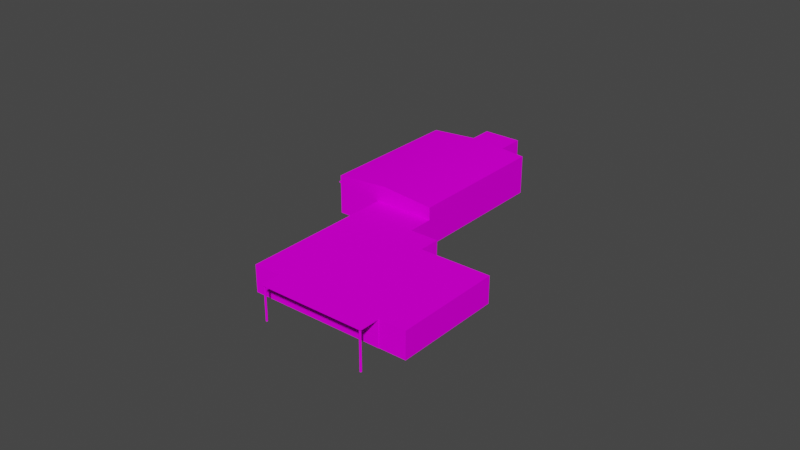 # Source: object.blend  (saved by Blender 2.82.7; exported with 4.5.12 LTS)
import bpy
from mathutils import Matrix  # noqa: F401  (used for matrix-valued properties, if any)

bpy.ops.wm.read_factory_settings(use_empty=True)
scene = bpy.context.scene
scene.name = 'Scene'

# ---- collections
col_collection = bpy.data.collections.new('Collection'); scene.collection.children.link(col_collection)

# ---- images (referenced by path relative to the original .blend; pixels are not part of the script)
import os
ASSET_DIR = os.environ.get("B2B_ASSET_DIR", "")  # directory of the original .blend (textures are referenced by path, not embedded)
HERE = os.path.dirname(os.path.abspath(__file__))  # packed textures are extracted next to this script under _unpacked/

def load_image(name, relpath, width, height, colorspace="sRGB"):
    """Load a texture the original file referenced (path relative to the .blend, or extracted next to this script)."""
    p = next((c for c in (os.path.join(HERE, relpath), os.path.join(ASSET_DIR, relpath)) if relpath and os.path.exists(c)), "")
    if p:
        img = bpy.data.images.load(p, check_existing=True)
        img.name = name
    else:  # same state as the original file: an image datablock whose file is absent (Cycles renders it pink)
        img = bpy.data.images.new(name, width, height)
        img.source = "FILE"
        img.filepath = "//" + (relpath or name)
    img.colorspace_settings.name = colorspace
    return img
img_firestation_dds = load_image('firestation.dds', 'firestation.dds', 1024, 1024, 'sRGB')

# ---- materials (node trees are filled in below, after node groups)
mat_default_001 = bpy.data.materials.new('Default.001')
mat_default_001.use_transparent_shadow = False
mat_default_001.diffuse_color = (1.0, 1.0, 1.0, 1.0)
mat_default_001.roughness = 0.0
mat_default_001.specular_intensity = 0.0

# ---- node groups
ng_auto_smooth = bpy.data.node_groups.new('Auto Smooth', 'GeometryNodeTree')
_s = ng_auto_smooth.interface.new_socket(name='Geometry', in_out='OUTPUT', socket_type='NodeSocketGeometry')
_s = ng_auto_smooth.interface.new_socket(name='Geometry', in_out='INPUT', socket_type='NodeSocketGeometry')
_s = ng_auto_smooth.interface.new_socket(name='Angle', in_out='INPUT', socket_type='NodeSocketFloat')
_s.subtype = 'ANGLE'
_s.min_value = 0.0
_s.max_value = 3.142
ng_auto_smooth.is_modifier = True
_N = ng_auto_smooth.nodes; _L = ng_auto_smooth.links
n0 = _N.new('NodeGroupOutput'); n0.name = 'Group Output'; n0.location = (480, -100)
n1 = _N.new('NodeGroupInput'); n1.name = 'Group Input'; n1.location = (-420, -300)
n2 = _N.new('NodeGroupInput'); n2.name = 'Group Input.001'; n2.location = (-60, -100)
n3 = _N.new('GeometryNodeSetShadeSmooth'); n3.name = 'Set Shade Smooth'; n3.location = (120, -100)
n3.domain = 'EDGE'
n4 = _N.new('GeometryNodeSetShadeSmooth'); n4.name = 'Set Shade Smooth.001'; n4.location = (300, -100)
n5 = _N.new('GeometryNodeInputMeshEdgeAngle'); n5.name = 'Edge Angle'; n5.location = (-420, -220)
n6 = _N.new('GeometryNodeInputEdgeSmooth'); n6.name = 'Is Edge Smooth'; n6.location = (-60, -160)
n7 = _N.new('GeometryNodeInputShadeSmooth'); n7.name = 'Is Face Smooth'; n7.location = (-240, -340)
n8 = _N.new('FunctionNodeBooleanMath'); n8.name = 'Boolean Math'; n8.location = (-60, -220)
n9 = _N.new('FunctionNodeCompare'); n9.name = 'Compare'; n9.location = (-240, -180)
n9.operation = 'LESS_EQUAL'
_L.new(n5.outputs[0], n9.inputs[0])
_L.new(n4.outputs[0], n0.inputs[0])
_L.new(n1.outputs[1], n9.inputs[1])
_L.new(n9.outputs[0], n8.inputs[0])
_L.new(n7.outputs[0], n8.inputs[1])
_L.new(n2.outputs[0], n3.inputs[0])
_L.new(n6.outputs[0], n3.inputs[1])
_L.new(n3.outputs[0], n4.inputs[0])
_L.new(n8.outputs[0], n3.inputs[2])
n0.is_active_output = True

# ---- material node trees
mat_default_001.use_nodes = True; mat_default_001.node_tree.nodes.clear()
_N = mat_default_001.node_tree.nodes; _L = mat_default_001.node_tree.links
n0 = _N.new('ShaderNodeOutputMaterial'); n0.name = 'Material Output'; n0.location = (300, 300)
n1 = _N.new('ShaderNodeBsdfPrincipled'); n1.name = 'Principled BSDF'; n1.location = (10, 300)
n1.distribution = 'GGX'
n1.subsurface_method = 'BURLEY'
n1.inputs[3].default_value = 1.45
n1.inputs[13].default_value = 0.0
n1.inputs[27].default_value = (0.0, 0.0, 0.0, 1.0)
n1.inputs[28].default_value = 1.0
n2 = _N.new('ShaderNodeTexImage'); n2.name = 'Image Texture'; n2.location = (0, 0)
n2.image = img_firestation_dds
_L.new(n1.outputs[0], n0.inputs[0])
_L.new(n2.outputs[0], n1.inputs[0])
n0.is_active_output = True

# ---- world
world_world = bpy.data.worlds.new('World'); scene.world = world_world
world_world.use_nodes = True; world_world.node_tree.nodes.clear()
_N = world_world.node_tree.nodes; _L = world_world.node_tree.links
n0 = _N.new('ShaderNodeOutputWorld'); n0.name = 'World Output'; n0.location = (300, 300)
n1 = _N.new('ShaderNodeBackground'); n1.name = 'Background'; n1.location = (10, 300)
n1.inputs[0].default_value = (0.05088, 0.05088, 0.05088, 1.0)
_L.new(n1.outputs[0], n0.inputs[0])
n0.is_active_output = True
world_world.color = (0.05088, 0.05088, 0.05088)
world_world.use_sun_shadow = False
world_world.sun_shadow_jitter_overblur = 0.0

# ---- meshes
me_poly_os_0_001 = bpy.data.meshes.new('poly_os=0.001')
me_poly_os_0_001.from_pydata([(-7.837, 3.251, -7.277), (-2.076, 3.821, -2.851), (10.01, 3.821, -18.57), (3.617, 3.251, 1.663), (4.246, 2.209, -23.0), (4.04, 2.209, -23.16), (-8.043, 2.365, -7.436), (-8.043, 2.209, -7.436), (-7.837, 2.365, -7.277), (-3.161, 1.459, 25.92), (-3.161, -3.821, 25.92), (-3.091, -3.821, 25.94), (-3.04, 1.459, 25.99), (-3.04, -3.821, 26.13), (-3.04, 1.459, 26.13), (-3.161, -3.821, 26.2), (-3.231, -3.821, 26.18), (-3.283, 1.459, 26.13), (-3.283, -3.821, 25.99), (-3.021, -3.821, 26.06), (-3.04, -3.821, 25.99), (-3.091, -3.821, 26.18), (-3.231, -3.821, 25.94), (-3.283, -3.821, 26.13), (-3.301, -3.821, 26.06), (-14.03, -3.131, 17.75), (-14.05, 1.459, 17.77), (-14.18, -3.131, 17.77), (-14.21, 1.459, 17.75), (-14.24, 1.459, 17.69), (-14.25, -3.131, 17.66), (-14.23, 1.459, 17.59), (-14.18, 1.459, 17.55), (-14.18, -3.131, 17.55), (-14.12, 1.459, 17.53), (-14.12, -3.131, 17.53), (-14.05, 1.459, 17.55), (-13.99, -3.131, 17.66), (-14.01, -3.131, 17.59), (-14.05, -3.131, 17.55), (-14.09, -3.131, 17.78), (-14.23, -3.131, 17.59), (-14.23, -3.131, 17.72), (-14.01, 1.459, 17.59), (-3.091, 1.459, 25.94), (-3.231, 1.459, 25.94), (-3.283, 1.459, 25.99), (-3.021, 1.459, 26.06), (-1.392, 1.459, 24.35), (-3.091, 1.459, 26.18), (-3.161, 1.459, 26.2), (-3.231, 1.459, 26.18), (-3.301, 1.459, 26.06), (-13.99, 1.459, 17.69), (-14.15, 1.459, 17.78), (-14.49, 1.459, 17.73), (-12.83, 1.459, 15.56), (-14.49, 1.551, 17.73), (10.42, 1.551, 14.92), (6.239, -0.2059, -24.7), (8.697, -0.2059, -22.81), (8.675, 0.0654, -22.78), (6.239, 0.3366, -24.7), (8.697, 0.3366, -22.81), (8.761, 0.5894, -22.9), (8.994, 0.973, -23.2), (6.69, 1.078, -25.29), (9.148, 1.078, -23.4), (6.856, 1.113, -25.5), (9.314, 1.113, -23.62), (7.021, 1.078, -25.72), (7.175, 0.973, -25.92), (9.633, 0.973, -24.03), (9.765, 0.8064, -24.2), (9.867, 0.5894, -24.33), (7.409, 0.5894, -26.22), (9.93, 0.3366, -24.42), (9.952, 0.0654, -24.45), (9.93, -0.2059, -24.42), (7.409, -0.4586, -26.22), (7.307, -0.6757, -26.09), (7.175, -0.8422, -25.92), (9.479, -0.9469, -23.83), (9.314, -0.9827, -23.62), (6.856, -0.9827, -25.5), (6.536, -0.8422, -25.09), (7.494, 0.0654, -26.33), (7.472, 0.3366, -26.31), (7.472, -0.2059, -26.31), (7.307, 0.8064, -26.09), (7.021, -0.9469, -25.72), (6.69, -0.9469, -25.29), (6.536, 0.973, -25.09), (6.404, 0.8064, -24.92), (6.404, -0.6757, -24.92), (6.302, 0.5894, -24.78), (6.302, -0.4586, -24.78), (6.217, 0.0654, -24.67), (-2.912, 1.551, -3.427), (-2.912, -2.039, -3.427), (15.77, 1.731, -23.27), (9.479, 1.078, -23.83), (8.862, 0.8064, -23.03), (9.867, -0.4586, -24.33), (9.765, -0.6757, -24.2), (9.633, -0.8422, -24.03), (8.761, -0.4586, -22.9), (11.54, -2.039, -26.51), (9.148, -0.9469, -23.4), (8.994, -0.8422, -23.2), (8.862, -0.6757, -23.03), (7.135, -2.039, -20.78), (15.77, -2.039, -23.27), (11.36, -2.039, -17.53), (7.135, 1.731, -20.78), (11.54, 1.731, -26.51), (-7.837, 3.033, -7.277), (-2.467, 1.551, -3.086), (-7.837, -2.039, -7.277), (-2.467, -2.039, -3.086), (-7.837, 2.209, -7.277), (15.77, -2.039, -14.15), (3.617, 1.551, 1.663), (15.77, 3.251, -14.15), (4.246, -2.039, -23.0), (4.246, 3.251, -23.0), (4.246, 3.033, -23.0), (4.04, 2.365, -23.16), (4.246, 2.365, -23.0), (11.36, 1.731, -17.53), (-12.83, -2.039, 15.56), (-15.77, -2.039, 13.3), (-15.32, -2.039, 13.64), (-1.361, -2.039, 24.31), (-1.392, -2.039, 24.35), (-3.056, 1.551, 26.51), (-3.056, 1.459, 26.51), (1.509, -0.8264, 26.51), (-1.361, 1.551, 24.31), (1.509, -2.039, 26.51), (10.42, -2.039, 14.92), (10.42, -0.8264, 14.92), (4.585, -2.039, 6.771), (2.812, -2.039, 9.078), (1.509, -2.039, 4.407), (4.585, 1.551, 6.771), (3.617, -2.039, 1.663), (2.812, 1.551, 9.078), (1.509, 1.551, 26.51), (1.509, 1.551, 4.407), (-15.77, 1.551, 13.3), (-12.83, 1.551, 15.56)], [], [(1, 0, 3), (6, 8, 128, 127), (7, 6, 127, 5), (9, 44, 11, 10), (14, 13, 19, 47), (87, 75, 74, 76), (93, 102, 65, 92), (17, 23, 16, 51), (84, 90, 82, 83), (79, 88, 78, 103), (47, 19, 20, 12), (131, 150, 98, 99), (92, 65, 67, 66), (94, 96, 59, 97, 62, 95, 93, 92, 66, 68, 70, 71, 89, 75, 87, 86, 88, 79, 80, 81, 90, 84, 91, 85), (142, 144, 149, 145), (37, 53, 25), (26, 25, 53), (40, 25, 26), (26, 54, 40), (27, 40, 54), (54, 28, 27), (42, 27, 28), (29, 42, 28), (42, 29, 30), (31, 41, 29), (30, 29, 41), (55, 57, 151, 56), (38, 43, 37), (53, 37, 43), (42, 30, 41, 33, 35, 39, 38, 37, 25, 40, 27), (81, 80, 104, 105), (147, 143, 142, 145), (120, 4, 124, 118), (94, 110, 106, 96), (130, 134, 48, 56), (10, 22, 45, 9), (7, 120, 8, 6), (148, 137, 141, 58), (95, 64, 102, 93), (55, 136, 135, 57), (14, 49, 21, 13), (80, 79, 103, 104), (59, 60, 61, 97), (137, 139, 140, 141), (35, 33, 32, 34), (96, 106, 60, 59), (15, 21, 49, 50), (97, 61, 63, 62), (91, 84, 83, 108), (86, 87, 76, 77), (71, 72, 73, 89), (94, 85, 109, 110), (70, 101, 72, 71), (22, 18, 46, 45), (16, 15, 50, 51), (23, 17, 52, 24), (114, 115, 107, 111), (75, 89, 73, 74), (12, 20, 11, 44), (112, 107, 115, 100), (119, 99, 98, 117), (135, 136, 48, 134, 133, 138), (119, 117, 122, 3, 0, 116, 8, 120, 118), (85, 91, 108, 109), (3, 122, 146, 121, 123), (116, 0, 125, 126), (90, 81, 105, 82), (139, 137, 148, 138, 133), (129, 113, 112, 100), (66, 67, 69, 68), (88, 86, 77, 78), (0, 1, 2, 125), (114, 129, 100, 115), (1, 3, 123, 2), (62, 63, 64, 95), (34, 36, 39, 35), (128, 126, 125, 123, 121, 113, 129, 114, 111, 124, 4, 5, 127), (101, 70, 68, 69), (24, 52, 46, 18), (8, 116, 126, 128), (138, 148, 58, 147, 145, 149, 122, 117, 98, 150, 151, 57, 135), (33, 41, 31, 32), (130, 56, 151, 150, 131, 132), (13, 21, 15, 16, 23, 24, 18, 22, 10, 11, 20, 19), (149, 144, 146, 122), (43, 38, 39, 36), (7, 5, 4, 120), (143, 147, 58, 141, 140), (131, 99, 119, 132), (123, 125, 2), (136, 55, 56, 48)])
me_poly_os_0_001.polygons.foreach_set('use_smooth', [1, 1, 1, 1, 1, 1, 1, 1, 1, 1, 1, 1, 1, 1, 1, 1, 1, 1, 1, 1, 1, 1, 1, 1, 1, 1, 1, 1, 1, 1, 1, 1, 1, 1, 1, 1, 1, 1, 1, 1, 1, 1, 1, 1, 1, 1, 1, 1, 1, 1, 1, 1, 1, 1, 1, 1, 0, 1, 1, 1, 1, 1, 1, 1, 1, 1, 1, 1, 1, 1, 1, 1, 1, 1, 1, 1, 1, 1, 1, 1, 1, 1, 1, 1, 1, 1, 1, 1, 1, 0, 1])
_uv = me_poly_os_0_001.uv_layers.new(name='UVMap')
_uv.uv.foreach_set('vector', [0.3561, 0.5424, 0.3446, 0.6291, 0.354, 0.4551, 0.724, 0.9997, 0.724, 0.9997, 1.991, 0.9997, 1.991, 0.9997, 0.724, 0.9898, 0.724, 0.9997, 1.991, 0.9997, 1.991, 0.9898, 0.6321, 0.6337, 0.6313, 0.6335, 0.6321, 0.6337, 0.6328, 0.6341, 0.628, 0.6353, 0.628, 0.6353, 0.6284, 0.6346, 0.6284, 0.6346, 0.6779, 0.2376, 0.6674, 0.2629, 0.6674, 0.2629, 0.6779, 0.2376, 0.5026, 0.2846, 0.5026, 0.2846, 0.5243, 0.3012, 0.5243, 0.3012, 0.632, 0.6394, 0.6312, 0.6396, 0.6304, 0.6396, 0.6312, 0.6396, 0.5767, 0.1057, 0.6038, 0.1092, 0.6038, 0.1092, 0.5767, 0.1057, 0.6674, 0.1581, 0.6779, 0.1833, 0.6779, 0.1833, 0.6674, 0.1581, 0.6284, 0.6346, 0.6284, 0.6346, 0.629, 0.634, 0.629, 0.634, 0.864, 0.281, 0.864, 0.4124, 0.0914, 0.4124, 0.0914, 0.281, 0.5243, 0.3012, 0.5243, 0.3012, 0.5495, 0.3117, 0.5495, 0.3117, 0.5026, 0.1364, 0.4859, 0.1581, 0.4754, 0.1833, 0.4719, 0.2105, 0.4754, 0.2376, 0.4859, 0.2629, 0.5026, 0.2846, 0.5243, 0.3012, 0.5495, 0.3117, 0.5767, 0.3153, 0.6038, 0.3117, 0.6291, 0.3012, 0.6508, 0.2846, 0.6674, 0.2629, 0.6779, 0.2376, 0.6815, 0.2105, 0.6779, 0.1833, 0.6674, 0.1581, 0.6508, 0.1364, 0.6291, 0.1197, 0.6038, 0.1092, 0.5767, 0.1057, 0.5495, 0.1092, 0.5243, 0.1197, 1.091, 0.2851, 0.9585, 0.2851, 0.9585, 0.4073, 1.091, 0.4073, 0.9323, 0.641, 0.9323, 0.641, 0.9321, 0.6417, 0.9321, 0.6424, 0.9321, 0.6424, 0.9321, 0.6417, 0.9326, 0.6438, 0.9322, 0.6431, 0.9326, 0.6438, 0.9326, 0.6438, 0.9331, 0.6443, 0.9326, 0.6438, 0.9338, 0.6447, 0.9331, 0.6443, 0.9338, 0.6447, 0.9345, 0.6449, 0.9352, 0.6449, 0.9345, 0.6449, 0.9352, 0.6449, 0.9345, 0.6449, 0.9352, 0.6449, 0.936, 0.6448, 0.936, 0.6448, 0.9352, 0.6449, 0.936, 0.6448, 0.936, 0.6448, 0.9366, 0.6444, 0.9375, 0.6432, 0.9375, 0.6432, 0.9372, 0.6439, 0.9372, 0.6439, 0.9372, 0.6439, 0.9375, 0.6432, 0.0383, 0.2222, 0.0383, 0.2313, 0.3114, 0.2313, 0.3114, 0.2222, 0.9332, 0.6398, 0.9332, 0.6398, 0.9327, 0.6403, 0.9327, 0.6403, 0.9327, 0.6403, 0.9332, 0.6398, 0.936, 0.6448, 0.9366, 0.6444, 0.9378, 0.6418, 0.9372, 0.6404, 0.9367, 0.6399, 0.9346, 0.6393, 0.9339, 0.6394, 0.9323, 0.641, 0.9322, 0.6431, 0.9331, 0.6443, 0.9345, 0.6449, 0.6291, 0.1197, 0.6508, 0.1364, 0.6508, 0.1364, 0.6291, 0.1197, 1.093, 0.4129, 1.093, 0.2813, 0.986, 0.2813, 0.986, 0.4129, 0.724, 0.9898, 1.991, 0.9898, 1.991, 0.7183, 0.724, 0.7183, 0.5026, 0.1364, 0.5026, 0.1364, 0.4859, 0.1581, 0.4859, 0.1581, 0.9212, 0.2767, 1.527, 0.2767, 1.527, 0.4236, 0.9212, 0.4236, 0.6328, 0.6341, 0.6333, 0.6347, 0.6333, 0.6347, 0.6328, 0.6341, 0.724, 0.9898, 0.724, 0.9898, 0.724, 0.9997, 0.724, 0.9997, 0.9169, 0.1445, 0.9169, 0.0017, 0.0385, 0.0017, 0.0385, 0.1445, 0.4859, 0.2629, 0.4859, 0.2629, 0.5026, 0.2846, 0.5026, 0.2846, 1.953, 0.688, 0.5109, 0.688, 0.5109, 0.6971, 1.953, 0.6971, 0.6278, 0.6368, 0.628, 0.6376, 0.6278, 0.6368, 0.6278, 0.636, 0.6508, 0.1364, 0.6674, 0.1581, 0.6674, 0.1581, 0.6508, 0.1364, 0.4754, 0.1833, 0.4754, 0.1833, 0.4719, 0.2105, 0.4719, 0.2105, 0.8976, 0.241, 0.8976, 0.1682, 0.0193, 0.1682, 0.0193, 0.241, 0.9367, 0.6399, 0.9372, 0.6404, 0.9372, 0.6404, 0.9367, 0.6399, 0.4859, 0.1581, 0.4859, 0.1581, 0.4754, 0.1833, 0.4754, 0.1833, 0.6289, 0.6389, 0.628, 0.6376, 0.628, 0.6376, 0.6289, 0.6389, 0.4719, 0.2105, 0.4719, 0.2105, 0.4754, 0.2376, 0.4754, 0.2376, 0.5495, 0.1092, 0.5767, 0.1057, 0.5767, 0.1057, 0.5495, 0.1092, 0.6815, 0.2105, 0.6779, 0.2376, 0.6779, 0.2376, 0.6815, 0.2105, 0.6291, 0.3012, 0.6291, 0.3012, 0.6508, 0.2846, 0.6508, 0.2846, 0.5026, 0.1364, 0.5243, 0.1197, 0.5243, 0.1197, 0.5026, 0.1364, 0.6038, 0.3117, 0.6038, 0.3117, 0.6291, 0.3012, 0.6291, 0.3012, 0.6337, 0.6354, 0.6339, 0.6362, 0.6339, 0.6362, 0.6337, 0.6354, 0.6296, 0.6393, 0.6289, 0.6389, 0.6289, 0.6389, 0.6296, 0.6393, 0.632, 0.6394, 0.632, 0.6394, 0.6327, 0.639, 0.6327, 0.639, 0.673, 0.5743, 0.8615, 0.5743, 0.8615, 0.476, 0.673, 0.476, 0.6674, 0.2629, 0.6508, 0.2846, 0.6508, 0.2846, 0.6674, 0.2629, 0.6305, 0.6334, 0.6297, 0.6336, 0.6313, 0.6335, 0.6313, 0.6335, 0.4132, 0.2866, 0.2576, 0.2866, 0.2576, 0.3966, 0.4132, 0.3966, 0.321, 0.281, 0.3415, 0.281, 0.3415, 0.4124, 0.321, 0.4124, 0.924, 0.5113, 0.924, 0.5022, 0.6509, 0.5022, 0.6509, 0.1523, 0.6458, 0.1523, 0.6458, 0.5113, 0.7458, 0.4779, 0.7458, 0.5838, 0.5183, 0.5838, 0.5183, 0.6339, 0.9467, 0.6339, 0.9467, 0.6275, 0.9467, 0.6078, 0.9467, 0.6032, 0.9467, 0.4779, 0.5243, 0.1197, 0.5495, 0.1092, 0.5495, 0.1092, 0.5243, 0.1197, 1.577, 0.6921, 1.577, 0.6071, 1.577, 0.4276, 0.5792, 0.4276, 0.5792, 0.6921, 0.2633, 0.1136, 0.2633, 0.1354, 2.246, 0.1354, 2.246, 0.1136, 0.6038, 0.1092, 0.6291, 0.1197, 0.6291, 0.1197, 0.6038, 0.1092, 0.5822, 0.4477, 0.5822, 0.5269, 0.5822, 0.6823, 0.8188, 0.6823, 0.8188, 0.4477, 1.243, 0.4104, 1.243, 0.2829, 0.9986, 0.2829, 0.9986, 0.4104, 0.5495, 0.3117, 0.5495, 0.3117, 0.5767, 0.3153, 0.5767, 0.3153, 0.6779, 0.1833, 0.6815, 0.2105, 0.6815, 0.2105, 0.6779, 0.1833, 0.1639, 0.5066, 0.1607, 0.547, 0.1607, 0.547, 0.1639, 0.5066, 0.6783, 0.7934, 0.5939, 0.7933, 0.5938, 0.9078, 0.6782, 0.9079, 0.1607, 0.547, 0.1639, 0.5874, 0.1639, 0.5874, 0.1607, 0.547, 0.4754, 0.2376, 0.4754, 0.2376, 0.4859, 0.2629, 0.4859, 0.2629, 0.9361, 0.6395, 0.9353, 0.6393, 0.9361, 0.6395, 0.9367, 0.6399, 0.5427, 0.5843, 0.5427, 0.6031, 0.5427, 0.6092, 0.9507, 0.6092, 0.9507, 0.4606, 0.7947, 0.4606, 0.7947, 0.5665, 0.645, 0.5665, 0.645, 0.4606, 0.5427, 0.4606, 0.5427, 0.5799, 0.5353, 0.5799, 0.5353, 0.5843, 0.6038, 0.3117, 0.6038, 0.3117, 0.5767, 0.3153, 0.5767, 0.3153, 0.6332, 0.6384, 0.6332, 0.6384, 0.6337, 0.6377, 0.6337, 0.6377, 0.724, 0.9997, 0.724, 1.042, 1.991, 1.042, 1.991, 0.9997, 0.0911, 0.4977, 0.0759, 0.4979, 0.077, 0.5594, 0.1173, 0.5586, 0.1175, 0.5709, 0.1338, 0.5706, 0.1341, 0.5851, 0.1665, 0.5848, 0.1688, 0.5848, 0.1673, 0.4961, 0.1517, 0.4964, 0.1515, 0.4849, 0.0909, 0.486, 0.9376, 0.6411, 0.9378, 0.6418, 0.9377, 0.6425, 0.9376, 0.6411, 0.7794, 0.5031, 0.7794, 0.6547, 0.7794, 0.6586, 0.9401, 0.6586, 0.9401, 0.5031, 0.9158, 0.5031, 0.6278, 0.636, 0.6284, 0.6383, 0.6289, 0.6389, 0.6304, 0.6396, 0.632, 0.6394, 0.6327, 0.639, 0.6339, 0.6362, 0.6333, 0.6347, 0.6328, 0.6341, 0.6305, 0.6334, 0.629, 0.634, 0.6284, 0.6346, 0.8239, 0.6202, 0.8239, 0.4733, 0.6823, 0.4733, 0.6823, 0.6202, 0.9339, 0.6394, 0.9339, 0.6394, 0.9346, 0.6393, 0.9346, 0.6393, 0.724, 0.9898, 1.991, 0.9898, 1.991, 0.9898, 0.724, 0.9898, 0.7494, 0.2836, 0.7494, 0.4185, 1.11, 0.4185, 1.11, 0.3291, 1.11, 0.2836, 0.7265, 0.8363, 0.2557, 1.449, 0.2394, 1.436, 0.7102, 0.8238, 0.0, 0.0, 0.0, 0.0, 0.0, 0.0, 0.6228, 0.6429, 0.9404, 0.6484, 0.9414, 0.5882, 0.6239, 0.5827])
me_poly_os_0_001.materials.append(mat_default_001)
me_poly_os_0_001.use_remesh_fix_poles = True
me_poly_os_0_001.use_remesh_preserve_attributes = False
me_poly_os_0_001.use_mirror_vertex_groups = False
me_poly_os_0_001.update()

# ---- objects
ob_firestation_obj = bpy.data.objects.new('firestation.obj', None)
ob_default_lod = bpy.data.objects.new('Default LOD', None)
ob_poly_os_0_hard__blend_yes = bpy.data.objects.new('POLY_OS=0 HARD= BLEND=yes', me_poly_os_0_001)

# ---- transforms, parenting, visibility, modifiers, constraints
ob_firestation_obj.location = (0.0, 0.0, 0.0)
ob_firestation_obj.rotation_euler = (1.571, -0.0, 0.0)
ob_firestation_obj.empty_display_size = 0.01
ob_firestation_obj.lineart.crease_threshold = 0.0
ob_default_lod.parent = ob_firestation_obj
ob_default_lod.location = (0.0, 0.0, 0.0)
ob_default_lod.empty_display_size = 0.01
ob_default_lod.lineart.crease_threshold = 0.0
ob_poly_os_0_hard__blend_yes.parent = ob_default_lod
ob_poly_os_0_hard__blend_yes.location = (0.0, 2.039, 0.0)
ob_poly_os_0_hard__blend_yes.rotation_euler = (-4.325e-08, 0.6596, -1.263e-07)
ob_poly_os_0_hard__blend_yes.show_transparent = True
ob_poly_os_0_hard__blend_yes.lineart.crease_threshold = 0.0
_m = ob_poly_os_0_hard__blend_yes.modifiers.new('Auto Smooth', 'NODES')
_m.node_group = ng_auto_smooth
_gi = [s.identifier for s in ng_auto_smooth.interface.items_tree if s.item_type == 'SOCKET' and s.in_out == 'INPUT']
_m[_gi[1]] = 0.7854  # Angle

# ---- collection membership
col_collection.objects.link(ob_firestation_obj)
col_collection.objects.link(ob_default_lod)
col_collection.objects.link(ob_poly_os_0_hard__blend_yes)

# ---- scene / render settings (as saved in the file)
scene.frame_start = 1; scene.frame_end = 250; scene.frame_set(18)
scene.render.engine = 'BLENDER_EEVEE_NEXT'
scene.cycles.use_denoising = False
scene.cycles.samples = 128
scene.cycles.sampling_pattern = 'TABULATED_SOBOL'
scene.cycles.use_adaptive_sampling = False
scene.cycles.use_light_tree = False
scene.view_settings.view_transform = 'Filmic'
bpy.context.view_layer.update()

# ---- added for rendering (the .blend has no active camera and no usable light): camera, sun
cam_auto = bpy.data.cameras.new('AutoCamera')
cam_auto.lens = 50.0
cam_auto.sensor_width = 36.0
cam_auto.clip_end = 1368.56
ob_auto_camera = bpy.data.objects.new('AutoCamera', cam_auto)
scene.collection.objects.link(ob_auto_camera)
ob_auto_camera.location = (77.9809, -93.5771, 64.424)
ob_auto_camera.rotation_euler = (1.09748, -7.21219e-08, 0.694738)
scene.camera = ob_auto_camera
light_auto_sun = bpy.data.lights.new('AutoSun', 'SUN')
light_auto_sun.energy = 3.0
light_auto_sun.angle = 0.0523599
ob_auto_sun = bpy.data.objects.new('AutoSun', light_auto_sun)
scene.collection.objects.link(ob_auto_sun)
ob_auto_sun.rotation_euler = (0.872665, 0.174533, 0.523599)
bpy.context.view_layer.update()
